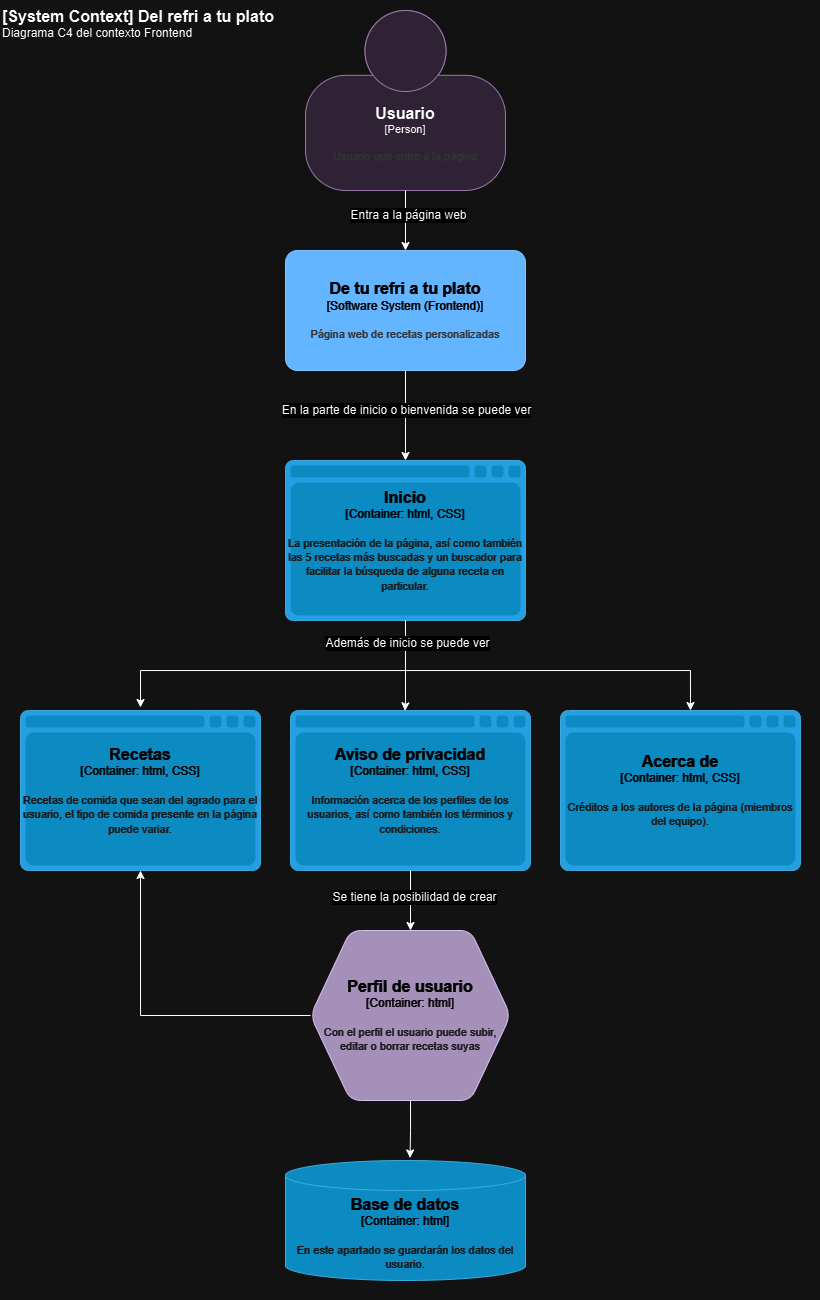

The diagram above was exported from draw.io. Its source (the exported page's mxGraphModel, read from the mxfile embedded in the PNG):
<mxGraphModel dx="765" dy="1477" grid="1" gridSize="10" guides="1" tooltips="1" connect="1" arrows="1" fold="1" page="1" pageScale="1" pageWidth="850" pageHeight="1100" math="0" shadow="0">
  <root>
    <mxCell id="0" />
    <mxCell id="1" parent="0" />
    <mxCell id="C1MRJsT5BbCOyCRMqocj-32" value="" style="edgeStyle=orthogonalEdgeStyle;rounded=0;orthogonalLoop=1;jettySize=auto;html=1;entryX=0.5;entryY=0;entryDx=0;entryDy=0;" parent="1" source="C1MRJsT5BbCOyCRMqocj-23" edge="1">
      <mxGeometry relative="1" as="geometry">
        <mxPoint x="425" y="-580" as="targetPoint" />
      </mxGeometry>
    </mxCell>
    <mxCell id="C1MRJsT5BbCOyCRMqocj-35" value="En la parte de inicio o bienvenida se puede ver" style="edgeLabel;html=1;align=center;verticalAlign=middle;resizable=0;points=[];fontSize=12;" parent="C1MRJsT5BbCOyCRMqocj-32" vertex="1" connectable="0">
      <mxGeometry x="-0.1305" y="1" relative="1" as="geometry">
        <mxPoint as="offset" />
      </mxGeometry>
    </mxCell>
    <object placeholders="1" c4Name="De tu refri a tu plato" c4Type="Software System (Frontend)" c4Description="Página web de recetas personalizadas" label="&lt;font style=&quot;font-size: 16px&quot;&gt;&lt;b&gt;%c4Name%&lt;/b&gt;&lt;/font&gt;&lt;div&gt;[%c4Type%]&lt;/div&gt;&lt;br&gt;&lt;div&gt;&lt;font style=&quot;font-size: 11px&quot;&gt;&lt;font color=&quot;#cccccc&quot;&gt;%c4Description%&lt;/font&gt;&lt;/div&gt;" id="C1MRJsT5BbCOyCRMqocj-23">
      <mxCell style="rounded=1;whiteSpace=wrap;html=1;labelBackgroundColor=none;fillColor=#1061B0;fontColor=#ffffff;align=center;arcSize=10;strokeColor=#0D5091;metaEdit=1;resizable=0;points=[[0.25,0,0],[0.5,0,0],[0.75,0,0],[1,0.25,0],[1,0.5,0],[1,0.75,0],[0.75,1,0],[0.5,1,0],[0.25,1,0],[0,0.75,0],[0,0.5,0],[0,0.25,0]];" parent="1" vertex="1">
        <mxGeometry x="305" y="-790" width="240" height="120" as="geometry" />
      </mxCell>
    </object>
    <object placeholders="1" c4Name="Usuario" c4Type="Person" c4Description="Usuario que entre a la página" label="&lt;font style=&quot;font-size: 16px&quot;&gt;&lt;b&gt;%c4Name%&lt;/b&gt;&lt;/font&gt;&lt;div&gt;[%c4Type%]&lt;/div&gt;&lt;br&gt;&lt;div&gt;&lt;font style=&quot;font-size: 11px&quot;&gt;&lt;font color=&quot;#cccccc&quot;&gt;%c4Description%&lt;/font&gt;&lt;/div&gt;" id="C1MRJsT5BbCOyCRMqocj-29">
      <mxCell style="html=1;fontSize=11;dashed=0;whiteSpace=wrap;fillColor=#e1d5e7;strokeColor=#9673a6;shape=mxgraph.c4.person2;align=center;metaEdit=1;points=[[0.5,0,0],[1,0.5,0],[1,0.75,0],[0.75,1,0],[0.5,1,0],[0.25,1,0],[0,0.75,0],[0,0.5,0]];resizable=0;" parent="1" vertex="1">
        <mxGeometry x="325" y="-1030" width="200" height="180" as="geometry" />
      </mxCell>
    </object>
    <mxCell id="C1MRJsT5BbCOyCRMqocj-30" style="edgeStyle=orthogonalEdgeStyle;rounded=0;orthogonalLoop=1;jettySize=auto;html=1;entryX=0.5;entryY=0;entryDx=0;entryDy=0;entryPerimeter=0;" parent="1" source="C1MRJsT5BbCOyCRMqocj-29" target="C1MRJsT5BbCOyCRMqocj-23" edge="1">
      <mxGeometry relative="1" as="geometry" />
    </mxCell>
    <mxCell id="C1MRJsT5BbCOyCRMqocj-34" value="Entra a la página web" style="edgeLabel;html=1;align=center;verticalAlign=middle;resizable=0;points=[];fontSize=12;" parent="C1MRJsT5BbCOyCRMqocj-30" vertex="1" connectable="0">
      <mxGeometry x="-0.2" y="3" relative="1" as="geometry">
        <mxPoint as="offset" />
      </mxGeometry>
    </mxCell>
    <object placeholders="1" c4Name="Inicio" c4Type="Container" c4Technology="html, CSS" c4Description="La presentación de la página, así como también las 5 recetas más buscadas y un buscador para facilitar la búsqueda de alguna receta en particular." label="&lt;font style=&quot;font-size: 16px&quot;&gt;&lt;b&gt;%c4Name%&lt;/b&gt;&lt;/font&gt;&lt;div&gt;[%c4Type%:&amp;nbsp;%c4Technology%]&lt;/div&gt;&lt;br&gt;&lt;div&gt;&lt;font style=&quot;font-size: 11px&quot;&gt;&lt;font color=&quot;#E6E6E6&quot;&gt;%c4Description%&lt;/font&gt;&lt;/div&gt;" id="W8SpAZoZd51lkSdvEWbN-4">
      <mxCell style="shape=mxgraph.c4.webBrowserContainer2;whiteSpace=wrap;html=1;boundedLbl=1;rounded=0;labelBackgroundColor=none;strokeColor=#118ACD;fillColor=#23A2D9;strokeColor=#118ACD;strokeColor2=#0E7DAD;fontSize=12;fontColor=#ffffff;align=center;metaEdit=1;points=[[0.5,0,0],[1,0.25,0],[1,0.5,0],[1,0.75,0],[0.5,1,0],[0,0.75,0],[0,0.5,0],[0,0.25,0]];resizable=0;" parent="1" vertex="1">
        <mxGeometry x="305" y="-580" width="240" height="160" as="geometry" />
      </mxCell>
    </object>
    <object placeholders="1" c4Name="Recetas" c4Type="Container" c4Technology="html, CSS" c4Description="Recetas de comida que sean del agrado para el usuario, el tipo de comida presente en la página puede variar." label="&lt;font style=&quot;font-size: 16px&quot;&gt;&lt;b&gt;%c4Name%&lt;/b&gt;&lt;/font&gt;&lt;div&gt;[%c4Type%:&amp;nbsp;%c4Technology%]&lt;/div&gt;&lt;br&gt;&lt;div&gt;&lt;font style=&quot;font-size: 11px&quot;&gt;&lt;font color=&quot;#E6E6E6&quot;&gt;%c4Description%&lt;/font&gt;&lt;/div&gt;" id="W8SpAZoZd51lkSdvEWbN-6">
      <mxCell style="shape=mxgraph.c4.webBrowserContainer2;whiteSpace=wrap;html=1;boundedLbl=1;rounded=0;labelBackgroundColor=none;strokeColor=#118ACD;fillColor=#23A2D9;strokeColor=#118ACD;strokeColor2=#0E7DAD;fontSize=12;fontColor=#ffffff;align=center;metaEdit=1;points=[[0.5,0,0],[1,0.25,0],[1,0.5,0],[1,0.75,0],[0.5,1,0],[0,0.75,0],[0,0.5,0],[0,0.25,0]];resizable=0;" parent="1" vertex="1">
        <mxGeometry x="40" y="-330" width="240" height="160" as="geometry" />
      </mxCell>
    </object>
    <object placeholders="1" c4Name="Aviso de privacidad" c4Type="Container" c4Technology="html, CSS" c4Description="Información acerca de los perfiles de los usuarios, así como también los términos y condiciones." label="&lt;font style=&quot;font-size: 16px&quot;&gt;&lt;b&gt;%c4Name%&lt;/b&gt;&lt;/font&gt;&lt;div&gt;[%c4Type%:&amp;nbsp;%c4Technology%]&lt;/div&gt;&lt;br&gt;&lt;div&gt;&lt;font style=&quot;font-size: 11px&quot;&gt;&lt;font color=&quot;#E6E6E6&quot;&gt;%c4Description%&lt;/font&gt;&lt;/div&gt;" id="W8SpAZoZd51lkSdvEWbN-7">
      <mxCell style="shape=mxgraph.c4.webBrowserContainer2;whiteSpace=wrap;html=1;boundedLbl=1;rounded=0;labelBackgroundColor=none;strokeColor=#118ACD;fillColor=#23A2D9;strokeColor=#118ACD;strokeColor2=#0E7DAD;fontSize=12;fontColor=#ffffff;align=center;metaEdit=1;points=[[0.5,0,0],[1,0.25,0],[1,0.5,0],[1,0.75,0],[0.5,1,0],[0,0.75,0],[0,0.5,0],[0,0.25,0]];resizable=0;" parent="1" vertex="1">
        <mxGeometry x="310" y="-330" width="240" height="160" as="geometry" />
      </mxCell>
    </object>
    <object placeholders="1" c4Name="Acerca de" c4Type="Container" c4Technology="html, CSS" c4Description="Créditos a los autores de la página (miembros del equipo)." label="&lt;font style=&quot;font-size: 16px&quot;&gt;&lt;b&gt;%c4Name%&lt;/b&gt;&lt;/font&gt;&lt;div&gt;[%c4Type%:&amp;nbsp;%c4Technology%]&lt;/div&gt;&lt;br&gt;&lt;div&gt;&lt;font style=&quot;font-size: 11px&quot;&gt;&lt;font color=&quot;#E6E6E6&quot;&gt;%c4Description%&lt;/font&gt;&lt;/div&gt;" id="W8SpAZoZd51lkSdvEWbN-8">
      <mxCell style="shape=mxgraph.c4.webBrowserContainer2;whiteSpace=wrap;html=1;boundedLbl=1;rounded=0;labelBackgroundColor=none;strokeColor=#118ACD;fillColor=#23A2D9;strokeColor=#118ACD;strokeColor2=#0E7DAD;fontSize=12;fontColor=#ffffff;align=center;metaEdit=1;points=[[0.5,0,0],[1,0.25,0],[1,0.5,0],[1,0.75,0],[0.5,1,0],[0,0.75,0],[0,0.5,0],[0,0.25,0]];resizable=0;" parent="1" vertex="1">
        <mxGeometry x="580" y="-330" width="240" height="160" as="geometry" />
      </mxCell>
    </object>
    <mxCell id="W8SpAZoZd51lkSdvEWbN-13" style="edgeStyle=orthogonalEdgeStyle;rounded=0;orthogonalLoop=1;jettySize=auto;html=1;exitX=0.5;exitY=1;exitDx=0;exitDy=0;exitPerimeter=0;entryX=0.477;entryY=0.002;entryDx=0;entryDy=0;entryPerimeter=0;" parent="1" source="W8SpAZoZd51lkSdvEWbN-4" target="W8SpAZoZd51lkSdvEWbN-7" edge="1">
      <mxGeometry relative="1" as="geometry">
        <Array as="points">
          <mxPoint x="425" y="-340" />
          <mxPoint x="424" y="-340" />
        </Array>
      </mxGeometry>
    </mxCell>
    <mxCell id="W8SpAZoZd51lkSdvEWbN-14" style="edgeStyle=orthogonalEdgeStyle;rounded=0;orthogonalLoop=1;jettySize=auto;html=1;" parent="1" source="W8SpAZoZd51lkSdvEWbN-4" edge="1">
      <mxGeometry relative="1" as="geometry">
        <mxPoint x="160" y="-333" as="targetPoint" />
        <Array as="points">
          <mxPoint x="425" y="-370" />
          <mxPoint x="160" y="-370" />
        </Array>
      </mxGeometry>
    </mxCell>
    <mxCell id="W8SpAZoZd51lkSdvEWbN-15" style="edgeStyle=orthogonalEdgeStyle;rounded=0;orthogonalLoop=1;jettySize=auto;html=1;" parent="1" source="W8SpAZoZd51lkSdvEWbN-4" edge="1">
      <mxGeometry relative="1" as="geometry">
        <mxPoint x="710" y="-330" as="targetPoint" />
        <Array as="points">
          <mxPoint x="425" y="-370" />
          <mxPoint x="710" y="-370" />
        </Array>
      </mxGeometry>
    </mxCell>
    <mxCell id="W8SpAZoZd51lkSdvEWbN-16" value="Además de inicio se puede ver" style="edgeLabel;html=1;align=center;verticalAlign=middle;resizable=0;points=[];fontSize=12;" parent="W8SpAZoZd51lkSdvEWbN-15" vertex="1" connectable="0">
      <mxGeometry x="-0.8771" y="2" relative="1" as="geometry">
        <mxPoint as="offset" />
      </mxGeometry>
    </mxCell>
    <mxCell id="W8SpAZoZd51lkSdvEWbN-24" style="edgeStyle=orthogonalEdgeStyle;rounded=0;orthogonalLoop=1;jettySize=auto;html=1;exitX=0.5;exitY=1;exitDx=0;exitDy=0;exitPerimeter=0;entryX=0.519;entryY=-0.021;entryDx=0;entryDy=0;entryPerimeter=0;" parent="1" source="W8SpAZoZd51lkSdvEWbN-17" target="W8SpAZoZd51lkSdvEWbN-22" edge="1">
      <mxGeometry relative="1" as="geometry">
        <mxPoint x="420" y="80" as="targetPoint" />
      </mxGeometry>
    </mxCell>
    <object placeholders="1" c4Name="Perfil de usuario" c4Type="Container" c4Technology="html" c4Description="Con el perfil el usuario puede subir, editar o borrar recetas suyas" label="&lt;font style=&quot;font-size: 16px&quot;&gt;&lt;b&gt;%c4Name%&lt;/b&gt;&lt;/font&gt;&lt;div&gt;[%c4Type%:&amp;nbsp;%c4Technology%]&lt;/div&gt;&lt;br&gt;&lt;div&gt;&lt;font style=&quot;font-size: 11px&quot;&gt;&lt;font color=&quot;#E6E6E6&quot;&gt;%c4Description%&lt;/font&gt;&lt;/div&gt;" id="W8SpAZoZd51lkSdvEWbN-17">
      <mxCell style="shape=hexagon;size=40;perimeter=hexagonPerimeter2;whiteSpace=wrap;html=1;fixedSize=1;rounded=1;labelBackgroundColor=none;fillColor=#76608a;fontSize=12;fontColor=#ffffff;align=center;strokeColor=#432D57;metaEdit=1;points=[[0.5,0,0],[1,0.25,0],[1,0.5,0],[1,0.75,0],[0.5,1,0],[0,0.75,0],[0,0.5,0],[0,0.25,0]];resizable=0;arcSize=22;" parent="1" vertex="1">
        <mxGeometry x="330" y="-110" width="200" height="170" as="geometry" />
      </mxCell>
    </object>
    <mxCell id="W8SpAZoZd51lkSdvEWbN-18" style="edgeStyle=orthogonalEdgeStyle;rounded=0;orthogonalLoop=1;jettySize=auto;html=1;entryX=0.5;entryY=0;entryDx=0;entryDy=0;entryPerimeter=0;" parent="1" source="W8SpAZoZd51lkSdvEWbN-7" target="W8SpAZoZd51lkSdvEWbN-17" edge="1">
      <mxGeometry relative="1" as="geometry" />
    </mxCell>
    <mxCell id="W8SpAZoZd51lkSdvEWbN-20" value="Se tiene la posibilidad de crear" style="edgeLabel;html=1;align=center;verticalAlign=middle;resizable=0;points=[];fontSize=12;" parent="W8SpAZoZd51lkSdvEWbN-18" vertex="1" connectable="0">
      <mxGeometry x="-0.1037" y="4" relative="1" as="geometry">
        <mxPoint as="offset" />
      </mxGeometry>
    </mxCell>
    <object placeholders="1" c4Name="[System Context] Del refri a tu plato" c4Type="ContainerScopeBoundary" c4Description="Diagrama C4 del contexto Frontend" label="&lt;font style=&quot;font-size: 16px&quot;&gt;&lt;b&gt;&lt;div style=&quot;text-align: left&quot;&gt;%c4Name%&lt;/div&gt;&lt;/b&gt;&lt;/font&gt;&lt;div style=&quot;text-align: left&quot;&gt;%c4Description%&lt;/div&gt;" id="W8SpAZoZd51lkSdvEWbN-19">
      <mxCell style="text;html=1;align=left;verticalAlign=top;whiteSpace=wrap;rounded=0;metaEdit=1;allowArrows=0;resizable=1;rotatable=0;connectable=0;recursiveResize=0;expand=0;pointerEvents=0;points=[[0.25,0,0],[0.5,0,0],[0.75,0,0],[1,0.25,0],[1,0.5,0],[1,0.75,0],[0.75,1,0],[0.5,1,0],[0.25,1,0],[0,0.75,0],[0,0.5,0],[0,0.25,0]];strokeWidth=13;perimeterSpacing=0;" parent="1" vertex="1">
        <mxGeometry x="20" y="-1040" width="820" height="1300" as="geometry" />
      </mxCell>
    </object>
    <object placeholders="1" c4Name="Base de datos" c4Type="Container" c4Technology="html" c4Description="En este apartado se guardarán los datos del usuario." label="&lt;font style=&quot;font-size: 16px&quot;&gt;&lt;b&gt;%c4Name%&lt;/b&gt;&lt;/font&gt;&lt;div&gt;[%c4Type%:&amp;nbsp;%c4Technology%]&lt;/div&gt;&lt;br&gt;&lt;div&gt;&lt;font style=&quot;font-size: 11px&quot;&gt;&lt;font color=&quot;#E6E6E6&quot;&gt;%c4Description%&lt;/font&gt;&lt;/div&gt;" id="W8SpAZoZd51lkSdvEWbN-22">
      <mxCell style="shape=cylinder3;size=15;whiteSpace=wrap;html=1;boundedLbl=1;rounded=0;labelBackgroundColor=none;fillColor=#23A2D9;fontSize=12;fontColor=#ffffff;align=center;strokeColor=#0E7DAD;metaEdit=1;points=[[0.5,0,0],[1,0.25,0],[1,0.5,0],[1,0.75,0],[0.5,1,0],[0,0.75,0],[0,0.5,0],[0,0.25,0]];resizable=0;" parent="1" vertex="1">
        <mxGeometry x="305" y="120" width="240" height="120" as="geometry" />
      </mxCell>
    </object>
    <mxCell id="HFr_6AadBd1LwDV5aesq-1" style="edgeStyle=orthogonalEdgeStyle;rounded=0;orthogonalLoop=1;jettySize=auto;html=1;entryX=0.5;entryY=1;entryDx=0;entryDy=0;entryPerimeter=0;" edge="1" parent="1" source="W8SpAZoZd51lkSdvEWbN-17" target="W8SpAZoZd51lkSdvEWbN-6">
      <mxGeometry relative="1" as="geometry" />
    </mxCell>
  </root>
</mxGraphModel>